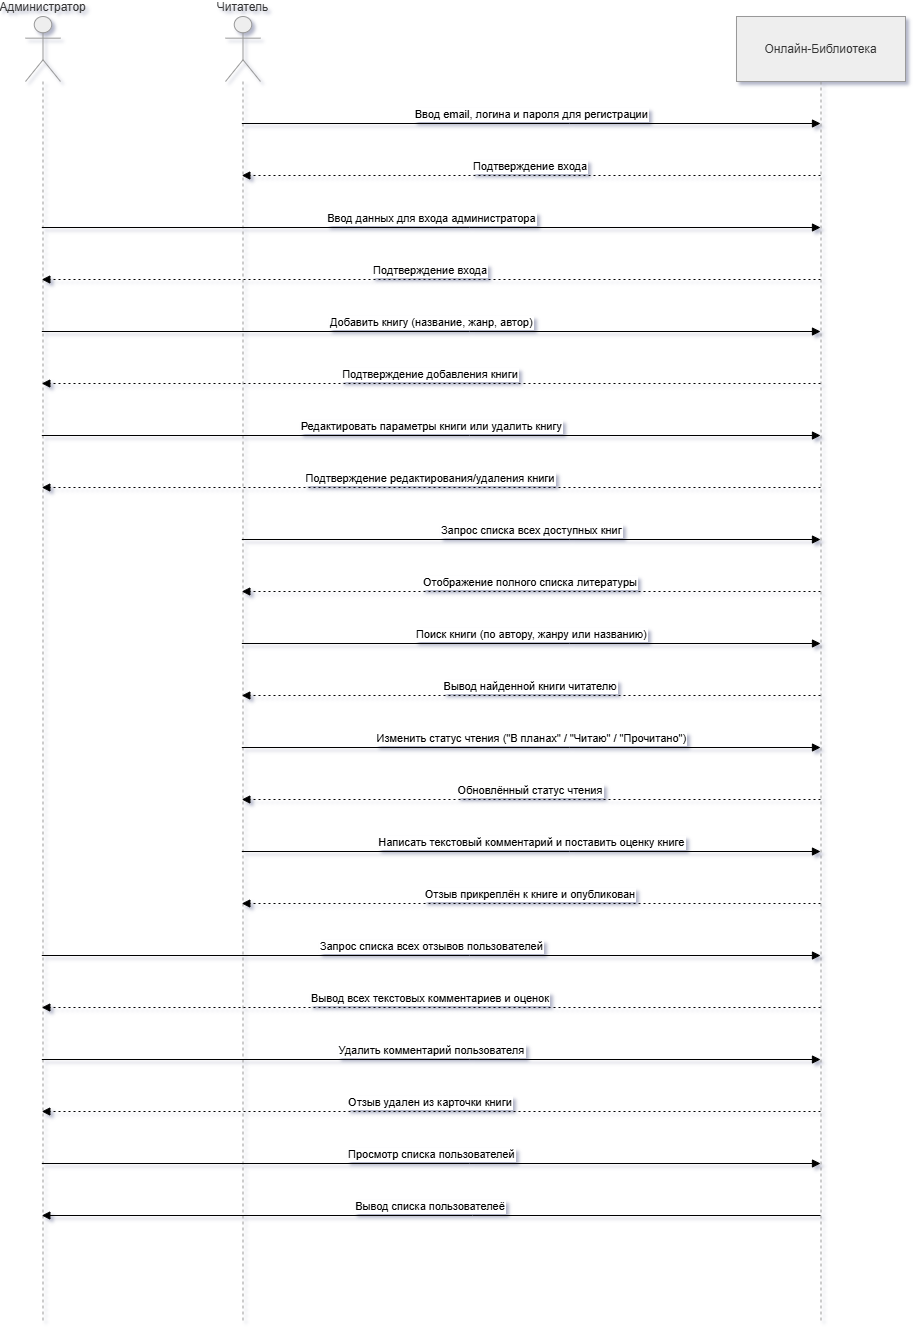

The diagram above was exported from draw.io. Its source (the exported page's mxGraphModel, read from the mxfile embedded in the PNG):
<mxGraphModel dx="3022" dy="1375" grid="1" gridSize="10" guides="1" tooltips="1" connect="1" arrows="1" fold="1" page="1" pageScale="1" pageWidth="827" pageHeight="1169" math="0" shadow="0">
  <root>
    <mxCell id="0" />
    <mxCell id="1" parent="0" />
    <mxCell id="0B9-mWiXlDA2ilQA1zXO-96" parent="1" style="shape=umlLifeline;perimeter=lifelinePerimeter;whiteSpace=wrap;container=1;dropTarget=0;collapsible=0;recursiveResize=0;outlineConnect=0;portConstraint=eastwest;newEdgeStyle={&quot;edgeStyle&quot;:&quot;elbowEdgeStyle&quot;,&quot;elbow&quot;:&quot;vertical&quot;,&quot;curved&quot;:0,&quot;rounded&quot;:0};participant=umlActor;verticalAlign=bottom;labelPosition=center;verticalLabelPosition=top;align=center;size=65;fillColor=light-dark(#eeeeee,#1f2020);strokeColor=light-dark(#999999,#cccccc);fontColor=light-dark(#333333,#cccccc);" value="Администратор" vertex="1">
      <mxGeometry height="1304" width="35" x="20" y="20" as="geometry" />
    </mxCell>
    <mxCell id="0B9-mWiXlDA2ilQA1zXO-97" parent="1" style="shape=umlLifeline;perimeter=lifelinePerimeter;whiteSpace=wrap;container=1;dropTarget=0;collapsible=0;recursiveResize=0;outlineConnect=0;portConstraint=eastwest;newEdgeStyle={&quot;edgeStyle&quot;:&quot;elbowEdgeStyle&quot;,&quot;elbow&quot;:&quot;vertical&quot;,&quot;curved&quot;:0,&quot;rounded&quot;:0};participant=umlActor;verticalAlign=bottom;labelPosition=center;verticalLabelPosition=top;align=center;size=65;fillColor=light-dark(#eeeeee,#1f2020);strokeColor=light-dark(#999999,#cccccc);fontColor=light-dark(#333333,#cccccc);" value="Читатель" vertex="1">
      <mxGeometry height="1304" width="35" x="220" y="20" as="geometry" />
    </mxCell>
    <mxCell id="0B9-mWiXlDA2ilQA1zXO-98" parent="1" style="shape=umlLifeline;perimeter=lifelinePerimeter;whiteSpace=wrap;container=1;dropTarget=0;collapsible=0;recursiveResize=0;outlineConnect=0;portConstraint=eastwest;newEdgeStyle={&quot;edgeStyle&quot;:&quot;elbowEdgeStyle&quot;,&quot;elbow&quot;:&quot;vertical&quot;,&quot;curved&quot;:0,&quot;rounded&quot;:0};size=65;fillColor=light-dark(#eeeeee,#1f2020);strokeColor=light-dark(#999999,#cccccc);fontColor=light-dark(#333333,#cccccc);" value="Онлайн-Библиотека" vertex="1">
      <mxGeometry height="1304" width="169" x="731" y="20" as="geometry" />
    </mxCell>
    <mxCell id="0B9-mWiXlDA2ilQA1zXO-99" edge="1" parent="1" source="0B9-mWiXlDA2ilQA1zXO-97" style="verticalAlign=bottom;edgeStyle=elbowEdgeStyle;elbow=vertical;curved=0;rounded=0;endArrow=block;" target="0B9-mWiXlDA2ilQA1zXO-98" value="Ввод email, логина и пароля для регистрации">
      <mxGeometry relative="1" as="geometry">
        <Array as="points">
          <mxPoint x="564" y="127" />
        </Array>
      </mxGeometry>
    </mxCell>
    <mxCell id="0B9-mWiXlDA2ilQA1zXO-100" edge="1" parent="1" source="0B9-mWiXlDA2ilQA1zXO-98" style="verticalAlign=bottom;edgeStyle=elbowEdgeStyle;elbow=vertical;curved=0;rounded=0;dashed=1;dashPattern=2 3;endArrow=block;" target="0B9-mWiXlDA2ilQA1zXO-97" value="Подтверждение входа">
      <mxGeometry relative="1" as="geometry">
        <Array as="points">
          <mxPoint x="567" y="179" />
        </Array>
      </mxGeometry>
    </mxCell>
    <mxCell id="0B9-mWiXlDA2ilQA1zXO-101" edge="1" parent="1" source="0B9-mWiXlDA2ilQA1zXO-96" style="verticalAlign=bottom;edgeStyle=elbowEdgeStyle;elbow=vertical;curved=0;rounded=0;endArrow=block;" target="0B9-mWiXlDA2ilQA1zXO-98" value="Ввод данных для входа администратора">
      <mxGeometry relative="1" as="geometry">
        <Array as="points">
          <mxPoint x="464" y="231" />
        </Array>
      </mxGeometry>
    </mxCell>
    <mxCell id="0B9-mWiXlDA2ilQA1zXO-102" edge="1" parent="1" source="0B9-mWiXlDA2ilQA1zXO-98" style="verticalAlign=bottom;edgeStyle=elbowEdgeStyle;elbow=vertical;curved=0;rounded=0;dashed=1;dashPattern=2 3;endArrow=block;" target="0B9-mWiXlDA2ilQA1zXO-96" value="Подтверждение входа">
      <mxGeometry relative="1" as="geometry">
        <Array as="points">
          <mxPoint x="467" y="283" />
        </Array>
      </mxGeometry>
    </mxCell>
    <mxCell id="0B9-mWiXlDA2ilQA1zXO-103" edge="1" parent="1" source="0B9-mWiXlDA2ilQA1zXO-96" style="verticalAlign=bottom;edgeStyle=elbowEdgeStyle;elbow=vertical;curved=0;rounded=0;endArrow=block;" target="0B9-mWiXlDA2ilQA1zXO-98" value="Добавить книгу (название, жанр, автор)">
      <mxGeometry relative="1" as="geometry">
        <Array as="points">
          <mxPoint x="464" y="335" />
        </Array>
      </mxGeometry>
    </mxCell>
    <mxCell id="0B9-mWiXlDA2ilQA1zXO-104" edge="1" parent="1" source="0B9-mWiXlDA2ilQA1zXO-98" style="verticalAlign=bottom;edgeStyle=elbowEdgeStyle;elbow=vertical;curved=0;rounded=0;dashed=1;dashPattern=2 3;endArrow=block;" target="0B9-mWiXlDA2ilQA1zXO-96" value="Подтверждение добавления книги">
      <mxGeometry relative="1" as="geometry">
        <Array as="points">
          <mxPoint x="467" y="387" />
        </Array>
      </mxGeometry>
    </mxCell>
    <mxCell id="0B9-mWiXlDA2ilQA1zXO-105" edge="1" parent="1" source="0B9-mWiXlDA2ilQA1zXO-96" style="verticalAlign=bottom;edgeStyle=elbowEdgeStyle;elbow=vertical;curved=0;rounded=0;endArrow=block;" target="0B9-mWiXlDA2ilQA1zXO-98" value="Редактировать параметры книги или удалить книгу">
      <mxGeometry relative="1" as="geometry">
        <Array as="points">
          <mxPoint x="464" y="439" />
        </Array>
      </mxGeometry>
    </mxCell>
    <mxCell id="0B9-mWiXlDA2ilQA1zXO-106" edge="1" parent="1" source="0B9-mWiXlDA2ilQA1zXO-98" style="verticalAlign=bottom;edgeStyle=elbowEdgeStyle;elbow=vertical;curved=0;rounded=0;dashed=1;dashPattern=2 3;endArrow=block;" target="0B9-mWiXlDA2ilQA1zXO-96" value="Подтверждение редактирования/удаления книги">
      <mxGeometry relative="1" as="geometry">
        <Array as="points">
          <mxPoint x="467" y="491" />
        </Array>
      </mxGeometry>
    </mxCell>
    <mxCell id="0B9-mWiXlDA2ilQA1zXO-107" edge="1" parent="1" source="0B9-mWiXlDA2ilQA1zXO-97" style="verticalAlign=bottom;edgeStyle=elbowEdgeStyle;elbow=vertical;curved=0;rounded=0;endArrow=block;" target="0B9-mWiXlDA2ilQA1zXO-98" value="Запрос списка всех доступных книг">
      <mxGeometry relative="1" as="geometry">
        <Array as="points">
          <mxPoint x="564" y="543" />
        </Array>
      </mxGeometry>
    </mxCell>
    <mxCell id="0B9-mWiXlDA2ilQA1zXO-108" edge="1" parent="1" source="0B9-mWiXlDA2ilQA1zXO-98" style="verticalAlign=bottom;edgeStyle=elbowEdgeStyle;elbow=vertical;curved=0;rounded=0;dashed=1;dashPattern=2 3;endArrow=block;" target="0B9-mWiXlDA2ilQA1zXO-97" value="Отображение полного списка литературы">
      <mxGeometry relative="1" as="geometry">
        <Array as="points">
          <mxPoint x="567" y="595" />
        </Array>
      </mxGeometry>
    </mxCell>
    <mxCell id="0B9-mWiXlDA2ilQA1zXO-109" edge="1" parent="1" source="0B9-mWiXlDA2ilQA1zXO-97" style="verticalAlign=bottom;edgeStyle=elbowEdgeStyle;elbow=vertical;curved=0;rounded=0;endArrow=block;" target="0B9-mWiXlDA2ilQA1zXO-98" value="Поиск книги (по автору, жанру или названию)">
      <mxGeometry relative="1" as="geometry">
        <Array as="points">
          <mxPoint x="564" y="647" />
        </Array>
      </mxGeometry>
    </mxCell>
    <mxCell id="0B9-mWiXlDA2ilQA1zXO-110" edge="1" parent="1" source="0B9-mWiXlDA2ilQA1zXO-98" style="verticalAlign=bottom;edgeStyle=elbowEdgeStyle;elbow=vertical;curved=0;rounded=0;dashed=1;dashPattern=2 3;endArrow=block;" target="0B9-mWiXlDA2ilQA1zXO-97" value="Вывод найденной книги читателю">
      <mxGeometry relative="1" as="geometry">
        <Array as="points">
          <mxPoint x="567" y="699" />
        </Array>
      </mxGeometry>
    </mxCell>
    <mxCell id="0B9-mWiXlDA2ilQA1zXO-111" edge="1" parent="1" source="0B9-mWiXlDA2ilQA1zXO-97" style="verticalAlign=bottom;edgeStyle=elbowEdgeStyle;elbow=vertical;curved=0;rounded=0;endArrow=block;" target="0B9-mWiXlDA2ilQA1zXO-98" value="Изменить статус чтения (&quot;В планах&quot; / &quot;Читаю&quot; / &quot;Прочитано&quot;)">
      <mxGeometry relative="1" as="geometry">
        <Array as="points">
          <mxPoint x="564" y="751" />
        </Array>
      </mxGeometry>
    </mxCell>
    <mxCell id="0B9-mWiXlDA2ilQA1zXO-112" edge="1" parent="1" source="0B9-mWiXlDA2ilQA1zXO-98" style="verticalAlign=bottom;edgeStyle=elbowEdgeStyle;elbow=vertical;curved=0;rounded=0;dashed=1;dashPattern=2 3;endArrow=block;" target="0B9-mWiXlDA2ilQA1zXO-97" value="Обновлённый статус чтения">
      <mxGeometry relative="1" as="geometry">
        <Array as="points">
          <mxPoint x="567" y="803" />
        </Array>
      </mxGeometry>
    </mxCell>
    <mxCell id="0B9-mWiXlDA2ilQA1zXO-113" edge="1" parent="1" source="0B9-mWiXlDA2ilQA1zXO-97" style="verticalAlign=bottom;edgeStyle=elbowEdgeStyle;elbow=vertical;curved=0;rounded=0;endArrow=block;" target="0B9-mWiXlDA2ilQA1zXO-98" value="Написать текстовый комментарий и поставить оценку книге">
      <mxGeometry relative="1" as="geometry">
        <Array as="points">
          <mxPoint x="564" y="855" />
        </Array>
      </mxGeometry>
    </mxCell>
    <mxCell id="0B9-mWiXlDA2ilQA1zXO-114" edge="1" parent="1" source="0B9-mWiXlDA2ilQA1zXO-98" style="verticalAlign=bottom;edgeStyle=elbowEdgeStyle;elbow=vertical;curved=0;rounded=0;dashed=1;dashPattern=2 3;endArrow=block;" target="0B9-mWiXlDA2ilQA1zXO-97" value="Отзыв прикреплён к книге и опубликован">
      <mxGeometry relative="1" as="geometry">
        <Array as="points">
          <mxPoint x="567" y="907" />
        </Array>
      </mxGeometry>
    </mxCell>
    <mxCell id="0B9-mWiXlDA2ilQA1zXO-115" edge="1" parent="1" source="0B9-mWiXlDA2ilQA1zXO-96" style="verticalAlign=bottom;edgeStyle=elbowEdgeStyle;elbow=vertical;curved=0;rounded=0;endArrow=block;" target="0B9-mWiXlDA2ilQA1zXO-98" value="Запрос списка всех отзывов пользователей">
      <mxGeometry relative="1" as="geometry">
        <Array as="points">
          <mxPoint x="464" y="959" />
        </Array>
      </mxGeometry>
    </mxCell>
    <mxCell id="0B9-mWiXlDA2ilQA1zXO-116" edge="1" parent="1" source="0B9-mWiXlDA2ilQA1zXO-98" style="verticalAlign=bottom;edgeStyle=elbowEdgeStyle;elbow=vertical;curved=0;rounded=0;dashed=1;dashPattern=2 3;endArrow=block;" target="0B9-mWiXlDA2ilQA1zXO-96" value="Вывод всех текстовых комментариев и оценок">
      <mxGeometry relative="1" as="geometry">
        <Array as="points">
          <mxPoint x="467" y="1011" />
        </Array>
      </mxGeometry>
    </mxCell>
    <mxCell id="0B9-mWiXlDA2ilQA1zXO-117" edge="1" parent="1" source="0B9-mWiXlDA2ilQA1zXO-96" style="verticalAlign=bottom;edgeStyle=elbowEdgeStyle;elbow=vertical;curved=0;rounded=0;endArrow=block;" target="0B9-mWiXlDA2ilQA1zXO-98" value="Удалить комментарий пользователя">
      <mxGeometry relative="1" as="geometry">
        <Array as="points">
          <mxPoint x="464" y="1063" />
        </Array>
      </mxGeometry>
    </mxCell>
    <mxCell id="0B9-mWiXlDA2ilQA1zXO-118" edge="1" parent="1" source="0B9-mWiXlDA2ilQA1zXO-98" style="verticalAlign=bottom;edgeStyle=elbowEdgeStyle;elbow=vertical;curved=0;rounded=0;dashed=1;dashPattern=2 3;endArrow=block;" target="0B9-mWiXlDA2ilQA1zXO-96" value="Отзыв удален из карточки книги">
      <mxGeometry relative="1" as="geometry">
        <Array as="points">
          <mxPoint x="467" y="1115" />
        </Array>
      </mxGeometry>
    </mxCell>
    <mxCell id="0B9-mWiXlDA2ilQA1zXO-119" edge="1" parent="1" source="0B9-mWiXlDA2ilQA1zXO-96" style="verticalAlign=bottom;edgeStyle=elbowEdgeStyle;elbow=vertical;curved=0;rounded=0;endArrow=block;" target="0B9-mWiXlDA2ilQA1zXO-98" value="Просмотр списка пользователей">
      <mxGeometry relative="1" as="geometry">
        <Array as="points">
          <mxPoint x="464" y="1167" />
        </Array>
      </mxGeometry>
    </mxCell>
    <mxCell id="0B9-mWiXlDA2ilQA1zXO-120" edge="1" parent="1" source="0B9-mWiXlDA2ilQA1zXO-98" style="verticalAlign=bottom;edgeStyle=elbowEdgeStyle;elbow=vertical;curved=0;rounded=0;endArrow=block;" target="0B9-mWiXlDA2ilQA1zXO-96" value="Вывод списка пользователеё">
      <mxGeometry relative="1" as="geometry">
        <Array as="points">
          <mxPoint x="467" y="1219" />
        </Array>
      </mxGeometry>
    </mxCell>
  </root>
</mxGraphModel>